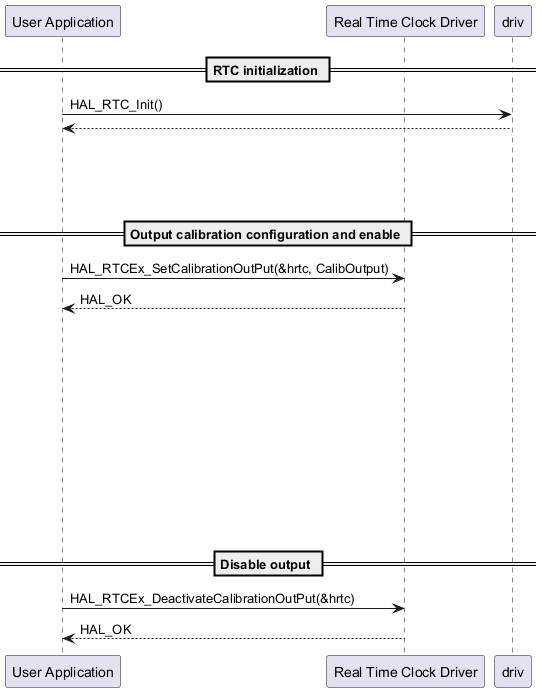

The diagram above was rendered by PlantUML. Its source (embedded in the PNG):
@startuml

participant "User Application" as app
participant "Real Time Clock Driver" as rtc

== RTC initialization ==
app -> driv: HAL_RTC_Init()
driv --> app

|||
|||
|||

== Output calibration configuration and enable ==
app -> rtc : HAL_RTCEx_SetCalibrationOutPut(&hrtc, CalibOutput)
rtc --> app : HAL_OK
|||
|||
|||
|||
|||
|||
|||
|||
|||
== Disable output ==
app -> rtc : HAL_RTCEx_DeactivateCalibrationOutPut(&hrtc)
rtc --> app : HAL_OK

@enduml